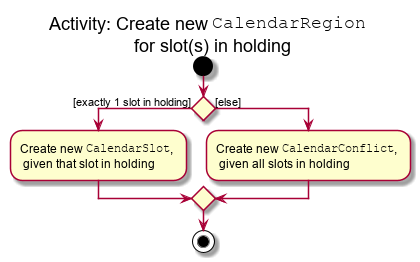

The diagram above was rendered by PlantUML. Its source (embedded in the PNG):
@startuml CalendarNewRegionHoldingActivityDiagram
title Activity: Create new ""CalendarRegion"" \n for slot(s) in holding
start

if () then ([exactly 1 slot in holding])
    :Create new ""CalendarSlot"", \n given that slot in holding;
else ([else])
    :Create new ""CalendarConflict"", \n given all slots in holding;
endif;

stop
@enduml